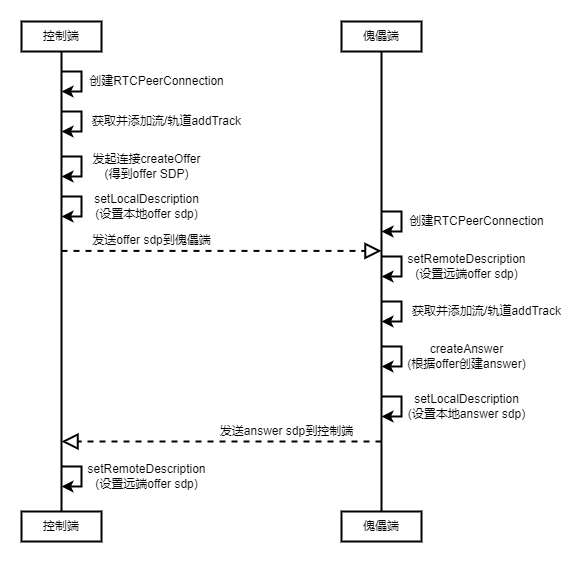

The diagram above was exported from draw.io. Its source (the exported page's mxGraphModel, read from the mxfile embedded in the PNG):
<mxGraphModel dx="1102" dy="1025" grid="1" gridSize="10" guides="1" tooltips="1" connect="1" arrows="1" fold="1" page="1" pageScale="1" pageWidth="827" pageHeight="1169" math="0" shadow="0">
  <root>
    <mxCell id="0" />
    <mxCell id="1" parent="0" />
    <mxCell id="pDhpTFeW-ulaPvNPDQ_T-1" value="控制端" style="rounded=0;whiteSpace=wrap;html=1;strokeWidth=2;" vertex="1" parent="1">
      <mxGeometry x="80" y="160" width="80" height="30" as="geometry" />
    </mxCell>
    <mxCell id="pDhpTFeW-ulaPvNPDQ_T-2" value="" style="endArrow=none;html=1;rounded=0;entryX=0.5;entryY=1;entryDx=0;entryDy=0;exitX=0.5;exitY=0;exitDx=0;exitDy=0;strokeWidth=2;" edge="1" parent="1" source="pDhpTFeW-ulaPvNPDQ_T-4" target="pDhpTFeW-ulaPvNPDQ_T-1">
      <mxGeometry width="50" height="50" relative="1" as="geometry">
        <mxPoint x="115" y="560" as="sourcePoint" />
        <mxPoint x="440" y="500" as="targetPoint" />
      </mxGeometry>
    </mxCell>
    <mxCell id="pDhpTFeW-ulaPvNPDQ_T-4" value="控制端" style="rounded=0;whiteSpace=wrap;html=1;strokeWidth=2;" vertex="1" parent="1">
      <mxGeometry x="80" y="650" width="80" height="30" as="geometry" />
    </mxCell>
    <mxCell id="pDhpTFeW-ulaPvNPDQ_T-5" value="傀儡端" style="rounded=0;whiteSpace=wrap;html=1;strokeWidth=2;" vertex="1" parent="1">
      <mxGeometry x="400" y="160" width="80" height="30" as="geometry" />
    </mxCell>
    <mxCell id="pDhpTFeW-ulaPvNPDQ_T-6" value="" style="endArrow=none;html=1;rounded=0;entryX=0.5;entryY=1;entryDx=0;entryDy=0;exitX=0.5;exitY=0;exitDx=0;exitDy=0;strokeWidth=2;" edge="1" parent="1" source="pDhpTFeW-ulaPvNPDQ_T-7" target="pDhpTFeW-ulaPvNPDQ_T-5">
      <mxGeometry width="50" height="50" relative="1" as="geometry">
        <mxPoint x="125" y="570" as="sourcePoint" />
        <mxPoint x="450" y="510" as="targetPoint" />
      </mxGeometry>
    </mxCell>
    <mxCell id="pDhpTFeW-ulaPvNPDQ_T-7" value="傀儡端" style="rounded=0;whiteSpace=wrap;html=1;strokeWidth=2;" vertex="1" parent="1">
      <mxGeometry x="400" y="650" width="80" height="30" as="geometry" />
    </mxCell>
    <mxCell id="pDhpTFeW-ulaPvNPDQ_T-11" value="" style="endArrow=classic;html=1;rounded=0;strokeWidth=2;" edge="1" parent="1">
      <mxGeometry width="50" height="50" relative="1" as="geometry">
        <mxPoint x="120" y="210" as="sourcePoint" />
        <mxPoint x="120" y="230" as="targetPoint" />
        <Array as="points">
          <mxPoint x="140" y="210" />
          <mxPoint x="140" y="230" />
        </Array>
      </mxGeometry>
    </mxCell>
    <mxCell id="pDhpTFeW-ulaPvNPDQ_T-12" value="创建RTCPeerConnection" style="text;html=1;align=center;verticalAlign=middle;resizable=0;points=[];autosize=1;strokeColor=none;fillColor=none;" vertex="1" parent="1">
      <mxGeometry x="140" y="210" width="150" height="20" as="geometry" />
    </mxCell>
    <mxCell id="pDhpTFeW-ulaPvNPDQ_T-13" value="发起连接createOffer&lt;br&gt;(得到offer SDP)" style="text;html=1;align=center;verticalAlign=middle;resizable=0;points=[];autosize=1;strokeColor=none;fillColor=none;" vertex="1" parent="1">
      <mxGeometry x="145" y="290" width="120" height="30" as="geometry" />
    </mxCell>
    <mxCell id="pDhpTFeW-ulaPvNPDQ_T-14" value="" style="endArrow=classic;html=1;rounded=0;strokeWidth=2;" edge="1" parent="1">
      <mxGeometry width="50" height="50" relative="1" as="geometry">
        <mxPoint x="120" y="295" as="sourcePoint" />
        <mxPoint x="120" y="315" as="targetPoint" />
        <Array as="points">
          <mxPoint x="140" y="295" />
          <mxPoint x="140" y="315" />
        </Array>
      </mxGeometry>
    </mxCell>
    <mxCell id="pDhpTFeW-ulaPvNPDQ_T-15" value="setLocalDescription&lt;br&gt;(设置本地offer sdp)" style="text;html=1;align=center;verticalAlign=middle;resizable=0;points=[];autosize=1;strokeColor=none;fillColor=none;" vertex="1" parent="1">
      <mxGeometry x="145" y="330" width="120" height="30" as="geometry" />
    </mxCell>
    <mxCell id="pDhpTFeW-ulaPvNPDQ_T-16" value="" style="endArrow=classic;html=1;rounded=0;strokeWidth=2;" edge="1" parent="1">
      <mxGeometry width="50" height="50" relative="1" as="geometry">
        <mxPoint x="120" y="335" as="sourcePoint" />
        <mxPoint x="120" y="355" as="targetPoint" />
        <Array as="points">
          <mxPoint x="140" y="335" />
          <mxPoint x="140" y="355" />
        </Array>
      </mxGeometry>
    </mxCell>
    <mxCell id="pDhpTFeW-ulaPvNPDQ_T-18" value="" style="endArrow=block;dashed=1;endFill=0;endSize=12;html=1;rounded=0;strokeWidth=2;" edge="1" parent="1">
      <mxGeometry width="160" relative="1" as="geometry">
        <mxPoint x="120" y="389.41" as="sourcePoint" />
        <mxPoint x="440" y="389.41" as="targetPoint" />
      </mxGeometry>
    </mxCell>
    <mxCell id="pDhpTFeW-ulaPvNPDQ_T-19" value="发送offer sdp到傀儡端" style="text;html=1;align=center;verticalAlign=middle;resizable=0;points=[];autosize=1;strokeColor=none;fillColor=none;" vertex="1" parent="1">
      <mxGeometry x="145" y="369.41" width="130" height="20" as="geometry" />
    </mxCell>
    <mxCell id="pDhpTFeW-ulaPvNPDQ_T-20" value="" style="endArrow=classic;html=1;rounded=0;strokeWidth=2;" edge="1" parent="1">
      <mxGeometry width="50" height="50" relative="1" as="geometry">
        <mxPoint x="120" y="250" as="sourcePoint" />
        <mxPoint x="120" y="270" as="targetPoint" />
        <Array as="points">
          <mxPoint x="140" y="250" />
          <mxPoint x="140" y="270" />
        </Array>
      </mxGeometry>
    </mxCell>
    <mxCell id="pDhpTFeW-ulaPvNPDQ_T-21" value="获取并添加流/轨道addTrack" style="text;html=1;align=center;verticalAlign=middle;resizable=0;points=[];autosize=1;strokeColor=none;fillColor=none;" vertex="1" parent="1">
      <mxGeometry x="145" y="250" width="160" height="20" as="geometry" />
    </mxCell>
    <mxCell id="pDhpTFeW-ulaPvNPDQ_T-22" value="" style="endArrow=classic;html=1;rounded=0;strokeWidth=2;" edge="1" parent="1">
      <mxGeometry width="50" height="50" relative="1" as="geometry">
        <mxPoint x="440" y="350" as="sourcePoint" />
        <mxPoint x="440" y="370" as="targetPoint" />
        <Array as="points">
          <mxPoint x="460" y="350" />
          <mxPoint x="460" y="370" />
        </Array>
      </mxGeometry>
    </mxCell>
    <mxCell id="pDhpTFeW-ulaPvNPDQ_T-23" value="创建RTCPeerConnection" style="text;html=1;align=center;verticalAlign=middle;resizable=0;points=[];autosize=1;strokeColor=none;fillColor=none;" vertex="1" parent="1">
      <mxGeometry x="460" y="350" width="150" height="20" as="geometry" />
    </mxCell>
    <mxCell id="pDhpTFeW-ulaPvNPDQ_T-24" value="createAnswer&lt;br&gt;(根据offer创建answer)" style="text;html=1;align=center;verticalAlign=middle;resizable=0;points=[];autosize=1;strokeColor=none;fillColor=none;" vertex="1" parent="1">
      <mxGeometry x="460" y="480" width="130" height="30" as="geometry" />
    </mxCell>
    <mxCell id="pDhpTFeW-ulaPvNPDQ_T-25" value="" style="endArrow=classic;html=1;rounded=0;strokeWidth=2;" edge="1" parent="1">
      <mxGeometry width="50" height="50" relative="1" as="geometry">
        <mxPoint x="440" y="485" as="sourcePoint" />
        <mxPoint x="440" y="505" as="targetPoint" />
        <Array as="points">
          <mxPoint x="460" y="485" />
          <mxPoint x="460" y="505" />
        </Array>
      </mxGeometry>
    </mxCell>
    <mxCell id="pDhpTFeW-ulaPvNPDQ_T-26" value="setLocalDescription&lt;br&gt;(设置本地answer sdp)" style="text;html=1;align=center;verticalAlign=middle;resizable=0;points=[];autosize=1;strokeColor=none;fillColor=none;" vertex="1" parent="1">
      <mxGeometry x="460" y="530" width="130" height="30" as="geometry" />
    </mxCell>
    <mxCell id="pDhpTFeW-ulaPvNPDQ_T-27" value="" style="endArrow=classic;html=1;rounded=0;strokeWidth=2;" edge="1" parent="1">
      <mxGeometry width="50" height="50" relative="1" as="geometry">
        <mxPoint x="440" y="535" as="sourcePoint" />
        <mxPoint x="440" y="555" as="targetPoint" />
        <Array as="points">
          <mxPoint x="460" y="535" />
          <mxPoint x="460" y="555" />
        </Array>
      </mxGeometry>
    </mxCell>
    <mxCell id="pDhpTFeW-ulaPvNPDQ_T-28" value="" style="endArrow=classic;html=1;rounded=0;strokeWidth=2;" edge="1" parent="1">
      <mxGeometry width="50" height="50" relative="1" as="geometry">
        <mxPoint x="440" y="440" as="sourcePoint" />
        <mxPoint x="440" y="460" as="targetPoint" />
        <Array as="points">
          <mxPoint x="460" y="440" />
          <mxPoint x="460" y="460" />
        </Array>
      </mxGeometry>
    </mxCell>
    <mxCell id="pDhpTFeW-ulaPvNPDQ_T-29" value="获取并添加流/轨道addTrack" style="text;html=1;align=center;verticalAlign=middle;resizable=0;points=[];autosize=1;strokeColor=none;fillColor=none;" vertex="1" parent="1">
      <mxGeometry x="465" y="440" width="160" height="20" as="geometry" />
    </mxCell>
    <mxCell id="pDhpTFeW-ulaPvNPDQ_T-30" value="setRemoteDescription&lt;br&gt;(设置远端offer sdp)" style="text;html=1;align=center;verticalAlign=middle;resizable=0;points=[];autosize=1;strokeColor=none;fillColor=none;" vertex="1" parent="1">
      <mxGeometry x="460" y="390" width="130" height="30" as="geometry" />
    </mxCell>
    <mxCell id="pDhpTFeW-ulaPvNPDQ_T-31" value="" style="endArrow=classic;html=1;rounded=0;strokeWidth=2;" edge="1" parent="1">
      <mxGeometry width="50" height="50" relative="1" as="geometry">
        <mxPoint x="440" y="395" as="sourcePoint" />
        <mxPoint x="440" y="415" as="targetPoint" />
        <Array as="points">
          <mxPoint x="460" y="395" />
          <mxPoint x="460" y="415" />
        </Array>
      </mxGeometry>
    </mxCell>
    <mxCell id="pDhpTFeW-ulaPvNPDQ_T-32" value="" style="endArrow=block;dashed=1;endFill=0;endSize=12;html=1;rounded=0;strokeWidth=2;" edge="1" parent="1">
      <mxGeometry width="160" relative="1" as="geometry">
        <mxPoint x="440" y="580" as="sourcePoint" />
        <mxPoint x="120" y="580" as="targetPoint" />
      </mxGeometry>
    </mxCell>
    <mxCell id="pDhpTFeW-ulaPvNPDQ_T-33" value="发送answer sdp到控制端" style="text;html=1;align=center;verticalAlign=middle;resizable=0;points=[];autosize=1;strokeColor=none;fillColor=none;" vertex="1" parent="1">
      <mxGeometry x="270" y="560" width="150" height="20" as="geometry" />
    </mxCell>
    <mxCell id="pDhpTFeW-ulaPvNPDQ_T-34" value="setRemoteDescription&lt;br&gt;(设置远端offer sdp)" style="text;html=1;align=center;verticalAlign=middle;resizable=0;points=[];autosize=1;strokeColor=none;fillColor=none;" vertex="1" parent="1">
      <mxGeometry x="140" y="600" width="130" height="30" as="geometry" />
    </mxCell>
    <mxCell id="pDhpTFeW-ulaPvNPDQ_T-35" value="" style="endArrow=classic;html=1;rounded=0;strokeWidth=2;" edge="1" parent="1">
      <mxGeometry width="50" height="50" relative="1" as="geometry">
        <mxPoint x="120" y="605" as="sourcePoint" />
        <mxPoint x="120" y="625" as="targetPoint" />
        <Array as="points">
          <mxPoint x="140" y="605" />
          <mxPoint x="140" y="625" />
        </Array>
      </mxGeometry>
    </mxCell>
  </root>
</mxGraphModel>